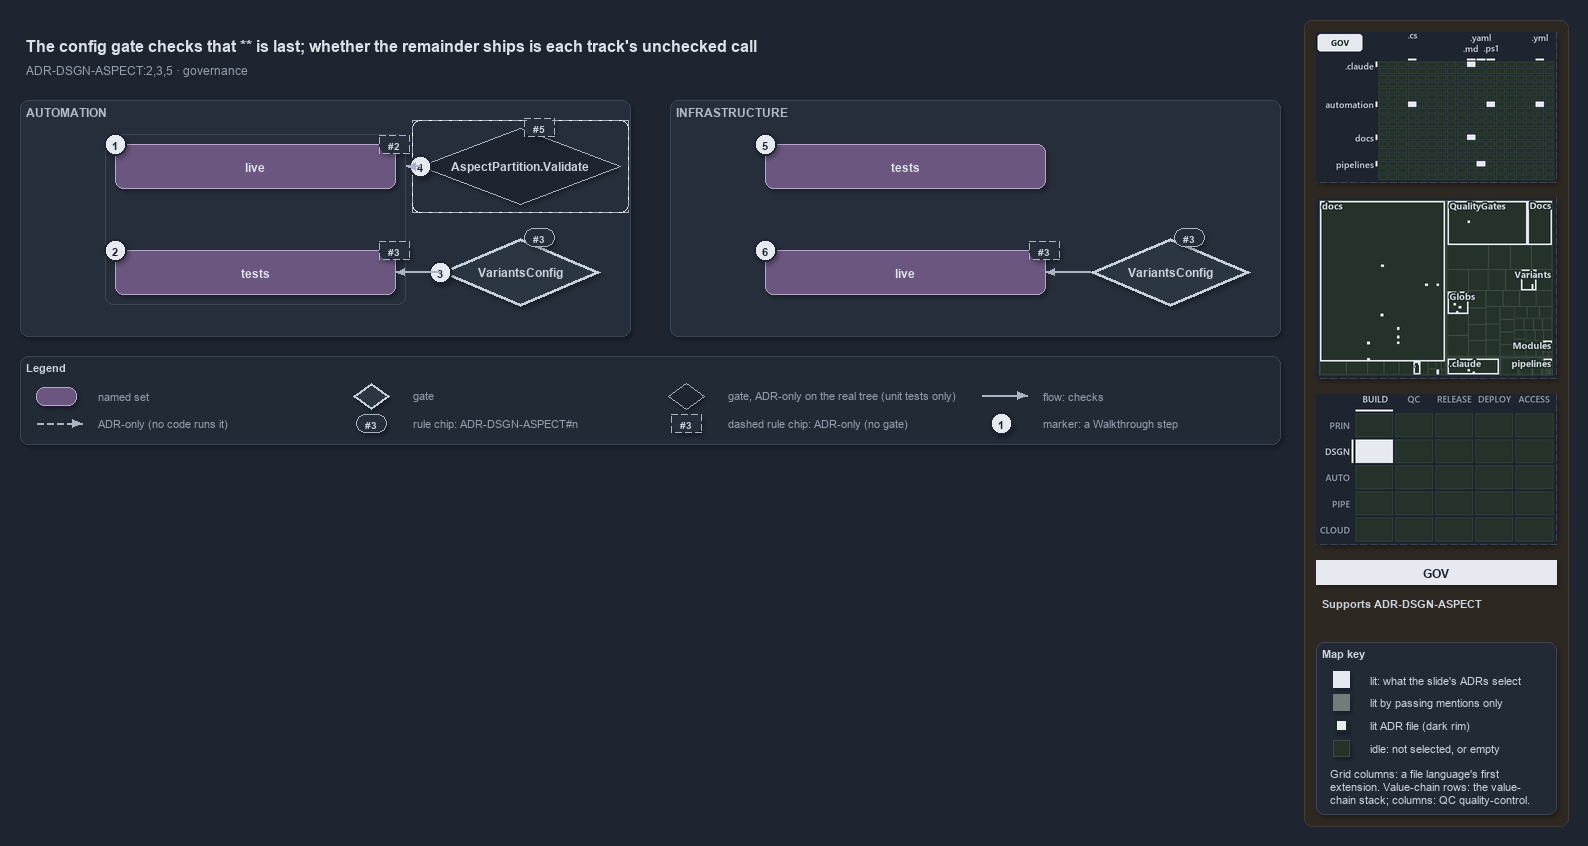

The diagram above was exported from draw.io. Its source (the exported page's mxGraphModel, read from the mxfile embedded in the PNG):
<mxGraphModel dx="1024" dy="768" grid="0" gridSize="10" guides="1" tooltips="1" connect="1" arrows="1" fold="1" page="1" pageScale="1" pageWidth="1572" pageHeight="640" background="#1E2430" math="0" shadow="1">
  <root>
    <mxCell id="0" />
    <mxCell id="1" parent="0" />
    <mxCell id="sidebar-bg" value="" style="rounded=1;arcSize=2;html=1;fillColor=#2E2823;strokeColor=#453C33;shadow=0;" vertex="1" parent="1">
      <mxGeometry x="1304" y="4" width="264" height="806" as="geometry" />
    </mxCell>
    <mxCell id="title" value="The config gate checks that ** is last; whether the remainder ships is each track's unchecked call" style="text;html=1;align=left;verticalAlign=middle;fontSize=16;fontStyle=1;fontColor=#DDE2E9;" vertex="1" parent="1">
      <mxGeometry x="20" y="14" width="1260" height="30" as="geometry" />
    </mxCell>
    <mxCell id="subtitle" value="ADR-DSGN-ASPECT:2,3,5 · governance" style="text;html=1;align=left;verticalAlign=middle;fontSize=12;fontColor=#949FAE;" vertex="1" parent="1">
      <mxGeometry x="20" y="44" width="1240" height="20" as="geometry" />
    </mxCell>
    <mxCell id="band-auto" value="AUTOMATION" style="rounded=1;html=1;arcSize=3;fillColor=#262E3B;strokeColor=#3A4555;verticalAlign=top;align=left;spacingLeft=8;fontStyle=1;fontSize=12;fontColor=#B0BAC7;" vertex="1" parent="1">
      <mxGeometry x="20" y="84" width="610" height="236" as="geometry" />
    </mxCell>
    <mxCell id="band-infra" value="INFRASTRUCTURE" style="rounded=1;html=1;arcSize=3;fillColor=#262E3B;strokeColor=#3A4555;verticalAlign=top;align=left;spacingLeft=8;fontStyle=1;fontSize=12;fontColor=#B0BAC7;" vertex="1" parent="1">
      <mxGeometry x="670" y="84" width="610" height="236" as="geometry" />
    </mxCell>
    <mxCell id="frame-auto" value="" style="rounded=1;html=1;arcSize=6;fillColor=none;strokeColor=#3A4555;" vertex="1" parent="1">
      <mxGeometry x="105" y="118" width="300" height="170" as="geometry" />
    </mxCell>
    <mxCell id="auto-live" value="&lt;b&gt;live&lt;/b&gt;" style="rounded=1;whiteSpace=wrap;html=1;arcSize=20;fillColor=#6A567E;strokeColor=#B9A6CC;fontColor=#DDE2E9;fontSize=12;" vertex="1" parent="1">
      <mxGeometry x="115" y="128" width="280" height="44" as="geometry" />
    </mxCell>
    <mxCell id="auto-tests" value="&lt;b&gt;tests&lt;/b&gt;" style="rounded=1;whiteSpace=wrap;html=1;arcSize=20;fillColor=#6A567E;strokeColor=#B9A6CC;fontColor=#DDE2E9;fontSize=12;" vertex="1" parent="1">
      <mxGeometry x="115" y="234" width="280" height="44" as="geometry" />
    </mxCell>
    <mxCell id="mark-1" value="1" style="ellipse;html=1;fillColor=#E6EAF0;strokeColor=#1E2430;strokeWidth=2;fontColor=#1E2430;fontStyle=1;fontSize=11;" vertex="1" parent="1">
      <mxGeometry x="104" y="117" width="22" height="22" as="geometry" />
    </mxCell>
    <mxCell id="mark-2" value="2" style="ellipse;html=1;fillColor=#E6EAF0;strokeColor=#1E2430;strokeWidth=2;fontColor=#1E2430;fontStyle=1;fontSize=11;" vertex="1" parent="1">
      <mxGeometry x="104" y="223" width="22" height="22" as="geometry" />
    </mxCell>
    <mxCell id="chip-auto-live" value="#2" style="rounded=1;arcSize=50;whiteSpace=wrap;html=1;fillColor=#262E3B;strokeColor=#AAB4C3;fontColor=#CDD3DC;fontStyle=1;fontSize=10.5;dashed=1;" vertex="1" parent="1">
      <mxGeometry x="379" y="119" width="30" height="18" as="geometry" />
    </mxCell>
    <mxCell id="chip-auto-tests" value="#3" style="rounded=1;arcSize=50;whiteSpace=wrap;html=1;fillColor=#262E3B;strokeColor=#AAB4C3;fontColor=#CDD3DC;fontStyle=1;fontSize=10.5;dashed=1;" vertex="1" parent="1">
      <mxGeometry x="379" y="225" width="30" height="18" as="geometry" />
    </mxCell>
    <mxCell id="gate-config-auto" value="&lt;b&gt;VariantsConfig&lt;/b&gt;" style="rhombus;whiteSpace=wrap;html=1;fillColor=#2C3542;strokeColor=#C7D0DB;strokeWidth=3;fontColor=#CDD3DC;fontSize=12;" vertex="1" parent="1">
      <mxGeometry x="440" y="222" width="160" height="68" as="geometry" />
    </mxCell>
    <mxCell id="mark-3" value="3" style="ellipse;html=1;fillColor=#E6EAF0;strokeColor=#1E2430;strokeWidth=2;fontColor=#1E2430;fontStyle=1;fontSize=11;" vertex="1" parent="1">
      <mxGeometry x="429" y="245" width="22" height="22" as="geometry" />
    </mxCell>
    <mxCell id="chip-gate-auto" value="#3" style="rounded=1;arcSize=50;whiteSpace=wrap;html=1;fillColor=#262E3B;strokeColor=#AAB4C3;fontColor=#CDD3DC;fontStyle=1;fontSize=10.5;" vertex="1" parent="1">
      <mxGeometry x="524" y="212" width="30" height="18" as="geometry" />
    </mxCell>
    <mxCell id="frame-validate" value="" style="rounded=1;html=1;arcSize=6;fillColor=none;strokeColor=#AAB4C3;dashed=1;" vertex="1" parent="1">
      <mxGeometry x="412" y="104" width="216" height="92" as="geometry" />
    </mxCell>
    <mxCell id="gate-validate" value="&lt;b&gt;AspectPartition.Validate&lt;/b&gt;" style="rhombus;whiteSpace=wrap;html=1;fillColor=#1E2430;strokeColor=#AAB4C3;dashed=1;fontColor=#CDD3DC;fontSize=12;" vertex="1" parent="1">
      <mxGeometry x="420" y="112" width="200" height="76" as="geometry" />
    </mxCell>
    <mxCell id="mark-4" value="4" style="ellipse;html=1;fillColor=#E6EAF0;strokeColor=#1E2430;strokeWidth=2;fontColor=#1E2430;fontStyle=1;fontSize=11;" vertex="1" parent="1">
      <mxGeometry x="409" y="139" width="22" height="22" as="geometry" />
    </mxCell>
    <mxCell id="chip-validate" value="#5" style="rounded=1;arcSize=50;whiteSpace=wrap;html=1;fillColor=#262E3B;strokeColor=#AAB4C3;fontColor=#CDD3DC;fontStyle=1;fontSize=10.5;dashed=1;" vertex="1" parent="1">
      <mxGeometry x="524" y="102" width="30" height="18" as="geometry" />
    </mxCell>
    <mxCell id="p-frame-auto-r" value="" style="text;html=1;strokeColor=none;fillColor=none;" vertex="1" parent="1">
      <mxGeometry x="405" y="150" width="1" height="1" as="geometry" />
    </mxCell>
    <mxCell id="e-validate-frame" value="" style="edgeStyle=orthogonalEdgeStyle;rounded=1;html=1;endArrow=block;strokeColor=#AAB4C3;dashed=1;shadow=0;fontColor=#CDD3DC;" edge="1" parent="1" source="gate-validate" target="p-frame-auto-r">
      <mxGeometry relative="1" as="geometry" />
    </mxCell>
    <mxCell id="e-gate-auto-tests" value="" style="edgeStyle=orthogonalEdgeStyle;rounded=1;html=1;endArrow=block;strokeColor=#AAB4C3;shadow=0;fontColor=#CDD3DC;" edge="1" parent="1" source="gate-config-auto" target="auto-tests">
      <mxGeometry relative="1" as="geometry" />
    </mxCell>
    <mxCell id="infra-tests" value="&lt;b&gt;tests&lt;/b&gt;" style="rounded=1;whiteSpace=wrap;html=1;arcSize=20;fillColor=#6A567E;strokeColor=#B9A6CC;fontColor=#DDE2E9;fontSize=12;" vertex="1" parent="1">
      <mxGeometry x="765" y="128" width="280" height="44" as="geometry" />
    </mxCell>
    <mxCell id="infra-live" value="&lt;b&gt;live&lt;/b&gt;" style="rounded=1;whiteSpace=wrap;html=1;arcSize=20;fillColor=#6A567E;strokeColor=#B9A6CC;fontColor=#DDE2E9;fontSize=12;" vertex="1" parent="1">
      <mxGeometry x="765" y="234" width="280" height="44" as="geometry" />
    </mxCell>
    <mxCell id="mark-5" value="5" style="ellipse;html=1;fillColor=#E6EAF0;strokeColor=#1E2430;strokeWidth=2;fontColor=#1E2430;fontStyle=1;fontSize=11;" vertex="1" parent="1">
      <mxGeometry x="754" y="117" width="22" height="22" as="geometry" />
    </mxCell>
    <mxCell id="mark-6" value="6" style="ellipse;html=1;fillColor=#E6EAF0;strokeColor=#1E2430;strokeWidth=2;fontColor=#1E2430;fontStyle=1;fontSize=11;" vertex="1" parent="1">
      <mxGeometry x="754" y="223" width="22" height="22" as="geometry" />
    </mxCell>
    <mxCell id="chip-infra-live" value="#3" style="rounded=1;arcSize=50;whiteSpace=wrap;html=1;fillColor=#262E3B;strokeColor=#AAB4C3;fontColor=#CDD3DC;fontStyle=1;fontSize=10.5;dashed=1;" vertex="1" parent="1">
      <mxGeometry x="1029" y="225" width="30" height="18" as="geometry" />
    </mxCell>
    <mxCell id="gate-config-infra" value="&lt;b&gt;VariantsConfig&lt;/b&gt;" style="rhombus;whiteSpace=wrap;html=1;fillColor=#2C3542;strokeColor=#C7D0DB;strokeWidth=3;fontColor=#CDD3DC;fontSize=12;" vertex="1" parent="1">
      <mxGeometry x="1090" y="222" width="160" height="68" as="geometry" />
    </mxCell>
    <mxCell id="chip-gate-infra" value="#3" style="rounded=1;arcSize=50;whiteSpace=wrap;html=1;fillColor=#262E3B;strokeColor=#AAB4C3;fontColor=#CDD3DC;fontStyle=1;fontSize=10.5;" vertex="1" parent="1">
      <mxGeometry x="1174" y="212" width="30" height="18" as="geometry" />
    </mxCell>
    <mxCell id="e-gate-infra-live" value="" style="edgeStyle=orthogonalEdgeStyle;rounded=1;html=1;endArrow=block;strokeColor=#AAB4C3;shadow=0;fontColor=#CDD3DC;" edge="1" parent="1" source="gate-config-infra" target="infra-live">
      <mxGeometry relative="1" as="geometry" />
    </mxCell>
    <mxCell id="legend" value="&lt;b&gt;Legend&lt;/b&gt;" style="rounded=1;whiteSpace=wrap;html=1;arcSize=6;fillColor=#222A36;strokeColor=#3A4555;align=left;verticalAlign=top;spacing=8;fontSize=11;fontColor=#CDD3DC;" vertex="1" parent="1">
      <mxGeometry x="20" y="340" width="1260" height="88" as="geometry" />
    </mxCell>
    <mxCell id="lg-0-s" value="" style="rounded=1;html=1;arcSize=20;fillColor=#6A567E;strokeColor=#B9A6CC;" vertex="1" parent="1">
      <mxGeometry x="36" y="371" width="40" height="18" as="geometry" />
    </mxCell>
    <mxCell id="lg-0-t" value="named set" style="text;html=1;align=left;verticalAlign=middle;fontSize=11;fontColor=#949FAE;" vertex="1" parent="1">
      <mxGeometry x="92" y="369" width="245" height="20" as="geometry" />
    </mxCell>
    <mxCell id="lg-1-s" value="" style="rhombus;html=1;fillColor=#2C3542;strokeColor=#C7D0DB;strokeWidth=2;fontColor=#CDD3DC;" vertex="1" parent="1">
      <mxGeometry x="353" y="367" width="36" height="26" as="geometry" />
    </mxCell>
    <mxCell id="lg-1-t" value="gate" style="text;html=1;align=left;verticalAlign=middle;fontSize=11;fontColor=#949FAE;" vertex="1" parent="1">
      <mxGeometry x="407" y="369" width="245" height="20" as="geometry" />
    </mxCell>
    <mxCell id="lg-2-s" value="" style="rhombus;html=1;fillColor=#1E2430;strokeColor=#AAB4C3;dashed=1;fontColor=#CDD3DC;" vertex="1" parent="1">
      <mxGeometry x="668" y="367" width="36" height="26" as="geometry" />
    </mxCell>
    <mxCell id="lg-2-t" value="gate, ADR-only on the real tree (unit tests only)" style="text;html=1;align=left;verticalAlign=middle;fontSize=11;fontColor=#949FAE;" vertex="1" parent="1">
      <mxGeometry x="722" y="369" width="245" height="20" as="geometry" />
    </mxCell>
    <mxCell id="lg-3-a" value="" style="text;html=1;strokeColor=none;fillColor=none;" vertex="1" parent="1">
      <mxGeometry x="981" y="379" width="1" height="1" as="geometry" />
    </mxCell>
    <mxCell id="lg-3-b" value="" style="text;html=1;strokeColor=none;fillColor=none;" vertex="1" parent="1">
      <mxGeometry x="1027" y="379" width="1" height="1" as="geometry" />
    </mxCell>
    <mxCell id="lg-3-e" value="" style="edgeStyle=orthogonalEdgeStyle;rounded=1;html=1;endArrow=block;strokeColor=#AAB4C3;shadow=0;fontColor=#CDD3DC;" edge="1" parent="1" source="lg-3-a" target="lg-3-b">
      <mxGeometry relative="1" as="geometry" />
    </mxCell>
    <mxCell id="lg-3-t" value="flow: checks" style="text;html=1;align=left;verticalAlign=middle;fontSize=11;fontColor=#949FAE;" vertex="1" parent="1">
      <mxGeometry x="1037" y="369" width="245" height="20" as="geometry" />
    </mxCell>
    <mxCell id="lg-4-a" value="" style="text;html=1;strokeColor=none;fillColor=none;" vertex="1" parent="1">
      <mxGeometry x="36" y="407" width="1" height="1" as="geometry" />
    </mxCell>
    <mxCell id="lg-4-b" value="" style="text;html=1;strokeColor=none;fillColor=none;" vertex="1" parent="1">
      <mxGeometry x="82" y="407" width="1" height="1" as="geometry" />
    </mxCell>
    <mxCell id="lg-4-e" value="" style="edgeStyle=orthogonalEdgeStyle;rounded=1;html=1;endArrow=block;strokeColor=#AAB4C3;dashed=1;shadow=0;fontColor=#CDD3DC;" edge="1" parent="1" source="lg-4-a" target="lg-4-b">
      <mxGeometry relative="1" as="geometry" />
    </mxCell>
    <mxCell id="lg-4-t" value="ADR-only (no code runs it)" style="text;html=1;align=left;verticalAlign=middle;fontSize=11;fontColor=#949FAE;" vertex="1" parent="1">
      <mxGeometry x="92" y="397" width="245" height="20" as="geometry" />
    </mxCell>
    <mxCell id="lg-5-s" value="#3" style="rounded=1;arcSize=50;whiteSpace=wrap;html=1;fillColor=#262E3B;strokeColor=#AAB4C3;fontColor=#CDD3DC;fontStyle=1;fontSize=10.5;" vertex="1" parent="1">
      <mxGeometry x="356" y="398" width="30" height="18" as="geometry" />
    </mxCell>
    <mxCell id="lg-5-t" value="rule chip: ADR-DSGN-ASPECT#n" style="text;html=1;align=left;verticalAlign=middle;fontSize=11;fontColor=#949FAE;" vertex="1" parent="1">
      <mxGeometry x="407" y="397" width="245" height="20" as="geometry" />
    </mxCell>
    <mxCell id="lg-6-s" value="#3" style="rounded=1;arcSize=50;whiteSpace=wrap;html=1;fillColor=#262E3B;strokeColor=#AAB4C3;fontColor=#CDD3DC;fontStyle=1;fontSize=10.5;dashed=1;" vertex="1" parent="1">
      <mxGeometry x="671" y="398" width="30" height="18" as="geometry" />
    </mxCell>
    <mxCell id="lg-6-t" value="dashed rule chip: ADR-only (no gate)" style="text;html=1;align=left;verticalAlign=middle;fontSize=11;fontColor=#949FAE;" vertex="1" parent="1">
      <mxGeometry x="722" y="397" width="245" height="20" as="geometry" />
    </mxCell>
    <mxCell id="lg-7-s" value="1" style="ellipse;html=1;fillColor=#E6EAF0;strokeColor=#1E2430;strokeWidth=2;fontColor=#1E2430;fontStyle=1;fontSize=11;" vertex="1" parent="1">
      <mxGeometry x="990" y="396" width="22" height="22" as="geometry" />
    </mxCell>
    <mxCell id="lg-7-t" value="marker: a Walkthrough step" style="text;html=1;align=left;verticalAlign=middle;fontSize=11;fontColor=#949FAE;" vertex="1" parent="1">
      <mxGeometry x="1037" y="397" width="245" height="20" as="geometry" />
    </mxCell>
    <mxCell id="minimap-grid" value="" style="shape=image;imageAspect=0;rounded=1;arcSize=4;whiteSpace=wrap;html=1;fillColor=#262E3B;strokeColor=#3A4555;dashed=1;fontColor=#949FAE;fontSize=11;image=data:image/png,(base64 omitted: 12364 chars);" vertex="1" parent="1">
      <mxGeometry x="1316" y="16" width="240" height="150" as="geometry" />
    </mxCell>
    <mxCell id="minimap-tree" value="" style="shape=image;imageAspect=0;rounded=1;arcSize=4;whiteSpace=wrap;html=1;fillColor=#262E3B;strokeColor=#3A4555;dashed=1;fontColor=#949FAE;fontSize=11;image=data:image/png,(base64 omitted: 21216 chars);" vertex="1" parent="1">
      <mxGeometry x="1316" y="182" width="240" height="180" as="geometry" />
    </mxCell>
    <mxCell id="minimap-chain" value="" style="shape=image;imageAspect=0;rounded=1;arcSize=4;whiteSpace=wrap;html=1;fillColor=#262E3B;strokeColor=#3A4555;dashed=1;fontColor=#949FAE;fontSize=11;image=data:image/png,(base64 omitted: 12436 chars);" vertex="1" parent="1">
      <mxGeometry x="1316" y="378" width="240" height="150" as="geometry" />
    </mxCell>
    <mxCell id="lens-badge" value="GOV" style="rounded=0;whiteSpace=wrap;html=1;align=center;verticalAlign=middle;fontSize=12;fontStyle=1;fontColor=#1E2430;fillColor=#E6EAF0;strokeColor=none;" vertex="1" parent="1">
      <mxGeometry x="1316" y="544" width="240" height="24" as="geometry" />
    </mxCell>
    <mxCell id="supports" value="&lt;b&gt;Supports&lt;/b&gt; ADR-DSGN-ASPECT" style="text;html=1;whiteSpace=wrap;align=left;verticalAlign=top;fontSize=11;fontColor=#CDD3DC;" vertex="1" parent="1">
      <mxGeometry x="1316" y="576" width="240" height="38" as="geometry" />
    </mxCell>
    <mxCell id="mapkey" value="&lt;b&gt;Map key&lt;/b&gt;" style="rounded=1;arcSize=6;whiteSpace=wrap;html=1;align=left;verticalAlign=top;fontSize=11;fontColor=#CDD3DC;fillColor=#222A36;strokeColor=#3A4555;spacingLeft=8;spacingTop=2;" vertex="1" parent="1">
      <mxGeometry x="1316" y="626" width="240" height="172" as="geometry" />
    </mxCell>
    <mxCell id="mapkey-lit" value="" style="rounded=0;html=1;fillColor=#E6EAF0;strokeColor=#E6EAF0;" vertex="1" parent="1">
      <mxGeometry x="1333.0" y="655.0" width="16" height="16" as="geometry" />
    </mxCell>
    <mxCell id="mapkey-lit-text" value="lit: what the slide's ADRs select" style="text;html=1;align=left;verticalAlign=middle;fontSize=11;fontColor=#CDD3DC;" vertex="1" parent="1">
      <mxGeometry x="1364" y="653" width="184" height="20" as="geometry" />
    </mxCell>
    <mxCell id="mapkey-touched" value="" style="rounded=0;html=1;fillColor=#727C79;strokeColor=#727C79;" vertex="1" parent="1">
      <mxGeometry x="1333.0" y="678.0" width="16" height="16" as="geometry" />
    </mxCell>
    <mxCell id="mapkey-touched-text" value="lit by passing mentions only" style="text;html=1;align=left;verticalAlign=middle;fontSize=11;fontColor=#CDD3DC;" vertex="1" parent="1">
      <mxGeometry x="1364" y="676" width="184" height="20" as="geometry" />
    </mxCell>
    <mxCell id="mapkey-adr" value="" style="rounded=0;html=1;fillColor=#E6EAF0;strokeColor=#1C2A24;strokeWidth=2;" vertex="1" parent="1">
      <mxGeometry x="1335.0" y="703.0" width="12" height="12" as="geometry" />
    </mxCell>
    <mxCell id="mapkey-adr-text" value="lit ADR file (dark rim)" style="text;html=1;align=left;verticalAlign=middle;fontSize=11;fontColor=#CDD3DC;" vertex="1" parent="1">
      <mxGeometry x="1364" y="699" width="184" height="20" as="geometry" />
    </mxCell>
    <mxCell id="mapkey-idle" value="" style="rounded=0;html=1;fillColor=#243229;strokeColor=#3B4D43;" vertex="1" parent="1">
      <mxGeometry x="1333.0" y="724.0" width="16" height="16" as="geometry" />
    </mxCell>
    <mxCell id="mapkey-idle-text" value="idle: not selected, or empty" style="text;html=1;align=left;verticalAlign=middle;fontSize=11;fontColor=#CDD3DC;" vertex="1" parent="1">
      <mxGeometry x="1364" y="722" width="184" height="20" as="geometry" />
    </mxCell>
    <mxCell id="mapkey-codes" value="Grid columns: a file language's first&lt;br&gt;extension. Value-chain rows: the value-&lt;br&gt;chain stack; columns: QC quality-control." style="text;html=1;align=left;verticalAlign=top;whiteSpace=wrap;fontSize=11;fontColor=#CDD3DC;" vertex="1" parent="1">
      <mxGeometry x="1324" y="746" width="224" height="46" as="geometry" />
    </mxCell>
  </root>
</mxGraphModel>